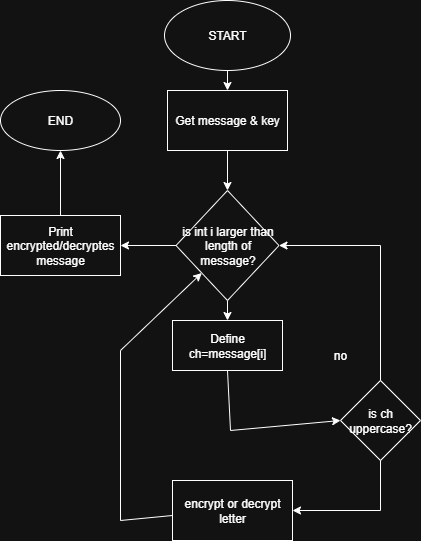

The diagram above was exported from draw.io. Its source (the exported page's mxGraphModel, read from the mxfile embedded in the PNG):
<mxGraphModel dx="1048" dy="617" grid="1" gridSize="10" guides="1" tooltips="1" connect="1" arrows="1" fold="1" page="1" pageScale="1" pageWidth="827" pageHeight="1169" math="0" shadow="0">
  <root>
    <mxCell id="0" />
    <mxCell id="1" parent="0" />
    <mxCell id="-v30I2YGDauie6ARR8j3-1" value="START" style="ellipse;whiteSpace=wrap;html=1;" vertex="1" parent="1">
      <mxGeometry x="354" y="170" width="126" height="70" as="geometry" />
    </mxCell>
    <mxCell id="-v30I2YGDauie6ARR8j3-2" value="Get message &amp;amp; key" style="rounded=0;whiteSpace=wrap;html=1;" vertex="1" parent="1">
      <mxGeometry x="357" y="260" width="120" height="60" as="geometry" />
    </mxCell>
    <mxCell id="-v30I2YGDauie6ARR8j3-3" value="" style="endArrow=classic;html=1;rounded=0;exitX=0.5;exitY=1;exitDx=0;exitDy=0;entryX=0.5;entryY=0;entryDx=0;entryDy=0;" edge="1" parent="1" source="-v30I2YGDauie6ARR8j3-1" target="-v30I2YGDauie6ARR8j3-2">
      <mxGeometry width="50" height="50" relative="1" as="geometry">
        <mxPoint x="440" y="390" as="sourcePoint" />
        <mxPoint x="490" y="340" as="targetPoint" />
      </mxGeometry>
    </mxCell>
    <mxCell id="-v30I2YGDauie6ARR8j3-4" value="is int i larger than length of message?" style="rhombus;whiteSpace=wrap;html=1;" vertex="1" parent="1">
      <mxGeometry x="365.5" y="360" width="103" height="110" as="geometry" />
    </mxCell>
    <mxCell id="-v30I2YGDauie6ARR8j3-5" value="" style="endArrow=classic;html=1;rounded=0;entryX=0.5;entryY=0;entryDx=0;entryDy=0;exitX=0.5;exitY=1;exitDx=0;exitDy=0;" edge="1" parent="1" source="-v30I2YGDauie6ARR8j3-2" target="-v30I2YGDauie6ARR8j3-4">
      <mxGeometry width="50" height="50" relative="1" as="geometry">
        <mxPoint x="420" y="330" as="sourcePoint" />
        <mxPoint x="470" y="370" as="targetPoint" />
      </mxGeometry>
    </mxCell>
    <mxCell id="-v30I2YGDauie6ARR8j3-6" value="" style="endArrow=classic;html=1;rounded=0;exitX=0;exitY=0.5;exitDx=0;exitDy=0;entryX=1;entryY=0.5;entryDx=0;entryDy=0;" edge="1" parent="1" source="-v30I2YGDauie6ARR8j3-4" target="-v30I2YGDauie6ARR8j3-7">
      <mxGeometry width="50" height="50" relative="1" as="geometry">
        <mxPoint x="420" y="420" as="sourcePoint" />
        <mxPoint x="310" y="415" as="targetPoint" />
      </mxGeometry>
    </mxCell>
    <mxCell id="-v30I2YGDauie6ARR8j3-7" value="Print encrypted/decryptes&lt;div&gt;message&lt;/div&gt;" style="rounded=0;whiteSpace=wrap;html=1;" vertex="1" parent="1">
      <mxGeometry x="190" y="385" width="120" height="60" as="geometry" />
    </mxCell>
    <mxCell id="-v30I2YGDauie6ARR8j3-8" value="" style="endArrow=classic;html=1;rounded=0;exitX=0.5;exitY=0;exitDx=0;exitDy=0;" edge="1" parent="1" source="-v30I2YGDauie6ARR8j3-7">
      <mxGeometry width="50" height="50" relative="1" as="geometry">
        <mxPoint x="420" y="420" as="sourcePoint" />
        <mxPoint x="250" y="320" as="targetPoint" />
      </mxGeometry>
    </mxCell>
    <mxCell id="-v30I2YGDauie6ARR8j3-9" value="END" style="ellipse;whiteSpace=wrap;html=1;" vertex="1" parent="1">
      <mxGeometry x="190" y="260" width="120" height="60" as="geometry" />
    </mxCell>
    <mxCell id="-v30I2YGDauie6ARR8j3-11" value="Define ch=message[i]" style="rounded=0;whiteSpace=wrap;html=1;" vertex="1" parent="1">
      <mxGeometry x="362" y="490" width="110" height="50" as="geometry" />
    </mxCell>
    <mxCell id="-v30I2YGDauie6ARR8j3-12" value="" style="endArrow=classic;html=1;rounded=0;exitX=0.5;exitY=1;exitDx=0;exitDy=0;entryX=0.5;entryY=0;entryDx=0;entryDy=0;" edge="1" parent="1" source="-v30I2YGDauie6ARR8j3-4" target="-v30I2YGDauie6ARR8j3-11">
      <mxGeometry width="50" height="50" relative="1" as="geometry">
        <mxPoint x="430" y="500" as="sourcePoint" />
        <mxPoint x="480" y="450" as="targetPoint" />
      </mxGeometry>
    </mxCell>
    <mxCell id="-v30I2YGDauie6ARR8j3-15" value="is ch uppercase?" style="rhombus;whiteSpace=wrap;html=1;" vertex="1" parent="1">
      <mxGeometry x="530" y="550" width="80" height="80" as="geometry" />
    </mxCell>
    <mxCell id="-v30I2YGDauie6ARR8j3-16" value="" style="endArrow=classic;html=1;rounded=0;exitX=0.5;exitY=0;exitDx=0;exitDy=0;entryX=1;entryY=0.5;entryDx=0;entryDy=0;" edge="1" parent="1" source="-v30I2YGDauie6ARR8j3-15" target="-v30I2YGDauie6ARR8j3-4">
      <mxGeometry width="50" height="50" relative="1" as="geometry">
        <mxPoint x="420" y="500" as="sourcePoint" />
        <mxPoint x="550" y="310" as="targetPoint" />
        <Array as="points">
          <mxPoint x="570" y="415" />
        </Array>
      </mxGeometry>
    </mxCell>
    <mxCell id="-v30I2YGDauie6ARR8j3-17" value="no" style="text;html=1;align=center;verticalAlign=middle;whiteSpace=wrap;rounded=0;" vertex="1" parent="1">
      <mxGeometry x="500" y="510" width="60" height="30" as="geometry" />
    </mxCell>
    <mxCell id="-v30I2YGDauie6ARR8j3-18" value="" style="endArrow=classic;html=1;rounded=0;exitX=0.5;exitY=1;exitDx=0;exitDy=0;" edge="1" parent="1" source="-v30I2YGDauie6ARR8j3-15" target="-v30I2YGDauie6ARR8j3-19">
      <mxGeometry width="50" height="50" relative="1" as="geometry">
        <mxPoint x="420" y="570" as="sourcePoint" />
        <mxPoint x="510" y="680" as="targetPoint" />
        <Array as="points">
          <mxPoint x="570" y="680" />
        </Array>
      </mxGeometry>
    </mxCell>
    <mxCell id="-v30I2YGDauie6ARR8j3-19" value="encrypt or decrypt letter" style="rounded=0;whiteSpace=wrap;html=1;" vertex="1" parent="1">
      <mxGeometry x="362" y="650" width="120" height="60" as="geometry" />
    </mxCell>
    <mxCell id="-v30I2YGDauie6ARR8j3-20" value="" style="endArrow=classic;html=1;rounded=0;exitX=0;exitY=0.5;exitDx=0;exitDy=0;entryX=0;entryY=1;entryDx=0;entryDy=0;" edge="1" parent="1" target="-v30I2YGDauie6ARR8j3-4">
      <mxGeometry width="50" height="50" relative="1" as="geometry">
        <mxPoint x="362" y="685" as="sourcePoint" />
        <mxPoint x="210" y="485" as="targetPoint" />
        <Array as="points">
          <mxPoint x="310" y="690" />
          <mxPoint x="310" y="520" />
        </Array>
      </mxGeometry>
    </mxCell>
    <mxCell id="-v30I2YGDauie6ARR8j3-21" value="" style="endArrow=classic;html=1;rounded=0;exitX=0.5;exitY=1;exitDx=0;exitDy=0;entryX=0;entryY=0.5;entryDx=0;entryDy=0;" edge="1" parent="1" source="-v30I2YGDauie6ARR8j3-11" target="-v30I2YGDauie6ARR8j3-15">
      <mxGeometry width="50" height="50" relative="1" as="geometry">
        <mxPoint x="330" y="460" as="sourcePoint" />
        <mxPoint x="380" y="410" as="targetPoint" />
        <Array as="points">
          <mxPoint x="420" y="600" />
        </Array>
      </mxGeometry>
    </mxCell>
  </root>
</mxGraphModel>